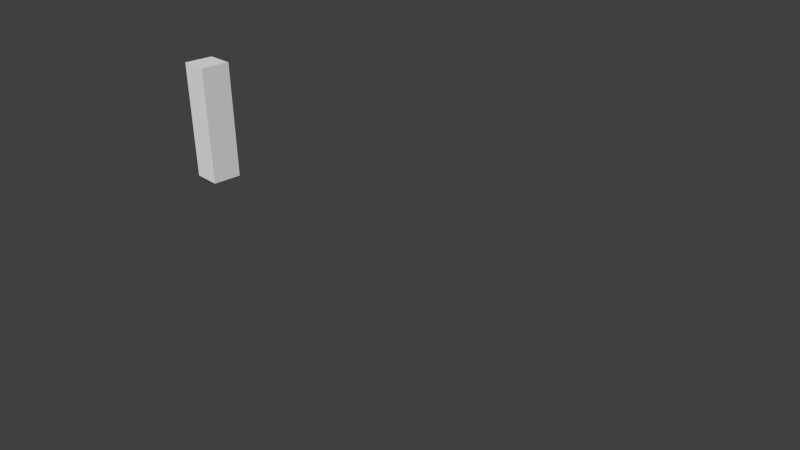 # Source: ArbreMode.blend  (saved by Blender 2.73.0; exported with 4.5.12 LTS)
import bpy
from mathutils import Matrix  # noqa: F401  (used for matrix-valued properties, if any)

bpy.ops.wm.read_factory_settings(use_empty=True)
scene = bpy.context.scene
scene.name = 'Scene'

# ---- collections
col_collection_1 = bpy.data.collections.new('Collection 1'); scene.collection.children.link(col_collection_1)

# ---- world
world_world = bpy.data.worlds.new('World'); scene.world = world_world
world_world.color = (0.05088, 0.05088, 0.05088)
world_world.use_sun_shadow = False
world_world.sun_shadow_jitter_overblur = 0.0
world_world.cycles.sampling_method = 'MANUAL'
world_world.cycles.sample_map_resolution = 256

# ---- cameras
cam_camera = bpy.data.cameras.new('Camera')
cam_camera.clip_end = 100.0
cam_camera.lens = 35.0
cam_camera.sensor_width = 32.0
cam_camera.sensor_height = 18.0
cam_camera.ortho_scale = 7.314
cam_camera.dof.focus_distance = 0.0
cam_camera.dof.aperture_fstop = 128.0

# ---- meshes
me_cube_001 = bpy.data.meshes.new('Cube.001')
me_cube_001.from_pydata([(-0.225, -0.225, 0.0), (-0.225, 0.225, 0.0), (0.225, 0.225, 0.0), (0.225, -0.225, 0.0), (-0.225, -0.225, 1.8), (-0.225, 0.225, 1.8), (0.225, 0.225, 1.8), (0.225, -0.225, 1.8)], [], [(4, 5, 1, 0), (5, 6, 2, 1), (6, 7, 3, 2), (7, 4, 0, 3), (0, 1, 2, 3), (7, 6, 5, 4)])
me_cube_001.use_remesh_preserve_volume = False
me_cube_001.use_remesh_preserve_attributes = False
me_cube_001.use_mirror_vertex_groups = False
me_cube_001.update()

# ---- objects
ob_cube = bpy.data.objects.new('Cube', me_cube_001)
ob_camera = bpy.data.objects.new('Camera', cam_camera)

# ---- transforms, parenting, visibility, modifiers, constraints
ob_cube.location = (-3.602, 0.0, 0.0)
ob_cube.lineart.crease_threshold = 0.0
ob_camera.location = (7.481, -6.508, 5.344)
ob_camera.rotation_euler = (1.109, 0.01082, 0.8149)
ob_camera.lock_rotations_4d = False
ob_camera.empty_display_type = 'ARROWS'
ob_camera.color = (0.0, 0.0, 0.0, 0.0)
ob_camera.display_type = 'WIRE'
ob_camera.lineart.crease_threshold = 0.0

# ---- collection membership
col_collection_1.objects.link(ob_cube)
col_collection_1.objects.link(ob_camera)

# ---- scene / render settings (as saved in the file)
scene.camera = ob_camera
scene.frame_start = 1; scene.frame_end = 250; scene.frame_set(1)
scene.render.engine = 'BLENDER_EEVEE_NEXT'
scene.render.resolution_percentage = 50
scene.render.dither_intensity = 0.0
scene.cycles.use_denoising = False
scene.cycles.samples = 10
scene.cycles.sampling_pattern = 'TABULATED_SOBOL'
scene.cycles.light_sampling_threshold = 0.0
scene.cycles.use_adaptive_sampling = False
scene.cycles.use_light_tree = False
scene.cycles.blur_glossy = 0.0
scene.cycles.pixel_filter_type = 'GAUSSIAN'
scene.cycles.sample_clamp_indirect = 0.0
scene.view_settings.view_transform = 'Standard'
bpy.context.view_layer.update()

# ---- added for rendering (the .blend has no usable light): sun
light_auto_sun = bpy.data.lights.new('AutoSun', 'SUN')
light_auto_sun.energy = 3.0
light_auto_sun.angle = 0.0523599
ob_auto_sun = bpy.data.objects.new('AutoSun', light_auto_sun)
scene.collection.objects.link(ob_auto_sun)
ob_auto_sun.rotation_euler = (0.872665, 0.174533, 0.523599)
bpy.context.view_layer.update()
